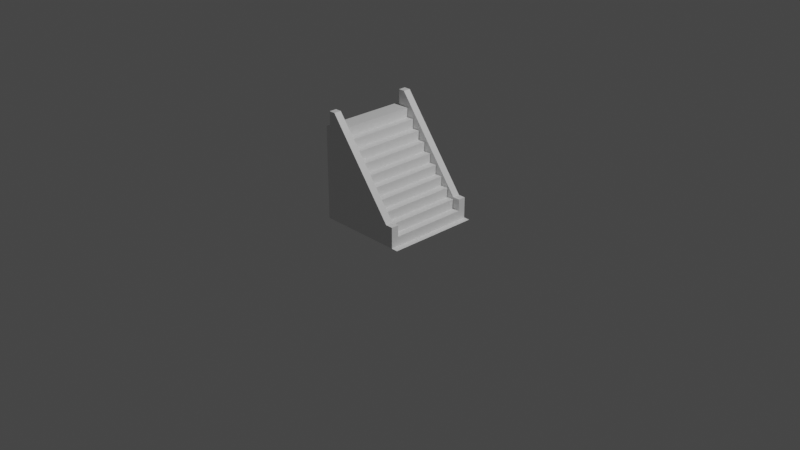 # Source: TopBorder.blend  (saved by Blender 2.91.10; exported with 4.5.12 LTS)
import bpy
from mathutils import Matrix  # noqa: F401  (used for matrix-valued properties, if any)

bpy.ops.wm.read_factory_settings(use_empty=True)
scene = bpy.context.scene
scene.name = 'Scene'

# ---- collections
col_collection = bpy.data.collections.new('Collection'); scene.collection.children.link(col_collection)

# ---- materials (node trees are filled in below, after node groups)
mat_material = bpy.data.materials.new('Material')
mat_material.alpha_threshold = 0.0
mat_material.use_transparent_shadow = False
mat_material.line_color = (0.0, 0.0, 0.0, 1.0)

# ---- material node trees
mat_material.use_nodes = True; mat_material.node_tree.nodes.clear()
_N = mat_material.node_tree.nodes; _L = mat_material.node_tree.links
n0 = _N.new('ShaderNodeOutputMaterial'); n0.name = 'Material Output'; n0.location = (300, 300)
n1 = _N.new('ShaderNodeBsdfPrincipled'); n1.name = 'Principled BSDF'; n1.location = (10, 300)
n1.distribution = 'GGX'
n1.subsurface_method = 'BURLEY'
n1.inputs[2].default_value = 0.4
n1.inputs[3].default_value = 1.45
n1.inputs[27].default_value = (0.0, 0.0, 0.0, 1.0)
n1.inputs[28].default_value = 1.0
_L.new(n1.outputs[0], n0.inputs[0])
n0.is_active_output = True

# ---- world
world_world = bpy.data.worlds.new('World'); scene.world = world_world
world_world.use_nodes = True; world_world.node_tree.nodes.clear()
_N = world_world.node_tree.nodes; _L = world_world.node_tree.links
n0 = _N.new('ShaderNodeOutputWorld'); n0.name = 'World Output'; n0.location = (300, 300)
n1 = _N.new('ShaderNodeBackground'); n1.name = 'Background'; n1.location = (10, 300)
n1.inputs[0].default_value = (0.05088, 0.05088, 0.05088, 1.0)
_L.new(n1.outputs[0], n0.inputs[0])
n0.is_active_output = True
world_world.color = (0.05088, 0.05088, 0.05088)
world_world.use_sun_shadow = False
world_world.sun_shadow_jitter_overblur = 0.0

# ---- cameras
cam_camera = bpy.data.cameras.new('Camera')
cam_camera.clip_end = 100.0
cam_camera.ortho_scale = 7.314

# ---- lights
light_light = bpy.data.lights.new('Light', 'POINT')
light_light.transmission_factor = 0.0
light_light.energy = 1000.0
light_light.shadow_soft_size = 0.1
light_light.shadow_maximum_resolution = 0.006
light_light.use_absolute_resolution = True

# ---- meshes
me_cube = bpy.data.meshes.new('Cube')
me_cube.from_pydata([(0.5, 0.0, -0.5), (0.5, -0.5, -0.5), (0.4302, 1.901e-07, -0.5), (-0.5, 0.0, -0.5), (0.4302, -0.5, -0.5), (-0.5, -0.5, -0.5), (0.3502, -0.5, -0.5), (0.4302, -0.42, -0.5), (0.3502, -0.42, -0.5), (0.4302, -0.5, -0.2755), (0.3502, -0.5, -0.2755), (0.4302, -0.42, -0.2755), (0.3502, -0.42, -0.2755), (-0.5, 0.0, 0.5), (-0.5, -0.5, 0.5), (0.3502, 0.0, -0.5), (0.4302, 1.901e-07, -0.4), (0.4302, -0.42, -0.4), (0.347, -0.42, -0.4), (0.347, 1.901e-07, -0.4), (0.347, 1.901e-07, -0.3), (0.347, -0.42, -0.3), (0.2638, 1.901e-07, -0.3), (0.2638, -0.42, -0.3), (0.2638, 1.901e-07, -0.2), (0.2638, -0.42, -0.2), (0.1806, 1.901e-07, -0.2), (0.1806, -0.42, -0.2), (0.1806, 1.901e-07, -0.1), (0.1806, -0.42, -0.1), (0.09742, 1.305e-07, -0.1), (0.09742, -0.42, -0.1), (0.09742, 1.305e-07, -2.173e-05), (0.09742, -0.42, -2.173e-05), (0.01422, 1.305e-07, -2.119e-05), (0.01422, -0.42, -2.119e-05), (0.01422, 1.305e-07, 0.09997), (0.01422, -0.42, 0.09997), (-0.06898, -0.42, 0.09997), (-0.06898, 1.305e-07, 0.09997), (-0.06898, 1.305e-07, 0.2), (-0.06898, -0.42, 0.2), (-0.1522, -0.42, 0.2), (-0.1522, 1.305e-07, 0.2), (-0.1522, 1.305e-07, 0.3), (-0.1522, -0.42, 0.3), (-0.2354, -0.42, 0.3), (-0.2354, 7.089e-08, 0.3), (-0.2354, 7.089e-08, 0.4), (-0.2354, -0.42, 0.4), (-0.3186, 7.089e-08, 0.4), (-0.3186, -0.42, 0.4), (-0.3186, 7.089e-08, 0.5), (-0.3186, -0.42, 0.5), (-0.4018, 7.089e-08, 0.5), (-0.4018, -0.42, 0.5), (-0.448, -0.5, -0.5), (-0.448, -0.42, -0.5), (-0.376, -0.5, 0.665), (-0.376, -0.42, 0.665), (-0.4463, -0.5, 0.665), (-0.4463, -0.42, 0.665), (-0.5, -0.4198, 0.5), (-0.4466, -0.5, 0.5), (-0.4466, -0.4198, 0.5)], [], [(0, 2, 4, 1), (5, 4, 2, 3), (6, 4, 7, 8), (10, 12, 11, 9), (4, 6, 10, 9), (12, 10, 58, 59), (7, 4, 9, 11), (8, 7, 11, 12), (5, 3, 13, 14), (8, 15, 19, 18), (18, 19, 16, 17), (2, 7, 17, 16), (7, 8, 18, 17), (15, 2, 16, 19), (23, 22, 20, 21), (19, 18, 21, 20), (27, 26, 24, 25), (22, 23, 25, 24), (31, 30, 28, 29), (26, 27, 29, 28), (35, 34, 32, 33), (30, 31, 33, 32), (38, 39, 36, 37), (34, 35, 37, 36), (42, 43, 40, 41), (39, 38, 41, 40), (46, 47, 44, 45), (43, 42, 45, 44), (51, 50, 48, 49), (47, 46, 49, 48), (55, 54, 52, 53), (50, 51, 53, 52), (58, 56, 60), (6, 8, 57, 56), (8, 12, 59, 57), (10, 6, 56, 58), (58, 59, 61, 60), (59, 61, 57), (54, 55, 62, 13), (14, 63, 64, 62), (14, 63, 56, 5), (61, 64, 63, 60)])
_uv = me_cube.uv_layers.new(name='UVMap')
_uv.uv.foreach_set('vector', [0.625, 0.5, 0.875, 0.5, 0.875, 0.75, 0.625, 0.75, 0.375, 0.0, 0.625, 0.0, 0.625, 0.25, 0.375, 0.25, 0.0, 0.0, 0.0, 0.0, 0.0, 0.0, 0.0, 0.0, 0.0, 0.0, 0.0, 0.0, 0.0, 0.0, 0.0, 0.0, 0.0, 0.0, 0.0, 0.0, 0.0, 0.0, 0.0, 0.0, 0.0, 0.0, 0.0, 0.0, 0.0, 0.0, 0.0, 0.0, 0.0, 0.0, 0.0, 0.0, 0.0, 0.0, 0.0, 0.0, 0.0, 0.0, 0.0, 0.0, 0.0, 0.0, 0.0, 0.0, 0.375, 0.0, 0.375, 0.25, 0.375, 0.25, 0.375, 0.0, 0.0, 0.0, 0.0, 0.0, 0.0, 0.0, 0.0, 0.0, 0.0, 0.0, 0.0, 0.0, 0.0, 0.0, 0.0, 0.0, 0.0, 0.0, 0.0, 0.0, 0.0, 0.0, 0.0, 0.0, 0.0, 0.0, 0.0, 0.0, 0.0, 0.0, 0.0, 0.0, 0.0, 0.0, 0.0, 0.0, 0.0, 0.0, 0.0, 0.0, 0.0, 0.0, 0.0, 0.0, 0.0, 0.0, 0.0, 0.0, 0.0, 0.0, 0.0, 0.0, 0.0, 0.0, 0.0, 0.0, 0.0, 0.0, 0.0, 0.0, 0.0, 0.0, 0.0, 0.0, 0.0, 0.0, 0.0, 0.0, 0.0, 0.0, 0.0, 0.0, 0.0, 0.0, 0.0, 0.0, 0.0, 0.0, 0.0, 0.0, 0.0, 0.0, 0.0, 0.0, 0.0, 0.0, 0.0, 0.0, 0.0, 0.0, 0.0, 0.0, 0.0, 0.0, 0.0, 0.0, 0.0, 0.0, 0.0, 0.0, 0.0, 0.0, 0.0, 0.0, 0.0, 0.0, 0.0, 0.0, 0.0, 0.0, 0.0, 0.0, 0.0, 0.0, 0.0, 0.0, 0.0, 0.0, 0.0, 0.0, 0.0, 0.0, 0.0, 0.0, 0.0, 0.0, 0.0, 0.0, 0.0, 0.0, 0.0, 0.0, 0.0, 0.0, 0.0, 0.0, 0.0, 0.0, 0.0, 0.0, 0.0, 0.0, 0.0, 0.0, 0.0, 0.0, 0.0, 0.0, 0.0, 0.0, 0.0, 0.0, 0.0, 0.0, 0.0, 0.0, 0.0, 0.0, 0.0, 0.0, 0.0, 0.0, 0.0, 0.0, 0.0, 0.0, 0.0, 0.0, 0.0, 0.0, 0.0, 0.0, 0.0, 0.0, 0.0, 0.0, 0.0, 0.0, 0.0, 0.0, 0.0, 0.0, 0.0, 0.0, 0.0, 0.0, 0.0, 0.0, 0.0, 0.0, 0.0, 0.0, 0.0, 0.0, 0.0, 0.0, 0.0, 0.0, 0.0, 0.0, 0.0, 0.0, 0.0, 0.0, 0.0, 0.0, 0.0, 0.0, 0.0, 0.0, 0.0, 0.0, 0.0, 0.0, 0.0, 0.0, 0.0, 0.0, 0.0, 0.0, 0.0, 0.0, 0.0, 0.0, 0.0, 0.0, 0.0, 0.0, 0.0, 0.0, 0.0, 0.0, 0.0, 0.0, 0.0, 0.0, 0.0, 0.0, 0.0, 0.0, 0.0, 0.0, 0.0, 0.0, 0.0, 0.0, 0.0, 0.0, 0.0, 0.0, 0.375, 0.0, 0.0, 0.0, 0.0, 0.0, 0.0, 0.0, 0.0, 0.0])
me_cube.materials.append(mat_material)
me_cube.use_remesh_preserve_volume = False
me_cube.use_remesh_preserve_attributes = False
me_cube.use_mirror_vertex_groups = False
me_cube.update()

# ---- objects
ob_cube = bpy.data.objects.new('Cube', me_cube)
ob_light = bpy.data.objects.new('Light', light_light)
ob_camera = bpy.data.objects.new('Camera', cam_camera)

# ---- transforms, parenting, visibility, modifiers, constraints
ob_cube.location = (0.0, 0.0, 0.5)
ob_cube.lock_rotations_4d = False
ob_cube.empty_display_type = 'ARROWS'
ob_cube.lineart.crease_threshold = 0.0
_m = ob_cube.modifiers.new('Mirror', 'MIRROR')
_m.use_axis = (False, True, False)
ob_light.location = (4.076, 1.005, 5.904)
ob_light.rotation_euler = (0.6503, 0.05522, 1.866)
ob_light.lock_rotations_4d = False
ob_light.empty_display_type = 'ARROWS'
ob_light.color = (0.0, 0.0, 0.0, 0.0)
ob_light.lineart.crease_threshold = 0.0
ob_camera.location = (7.359, -6.926, 4.958)
ob_camera.rotation_euler = (1.109, 0.0, 0.8149)
ob_camera.lock_rotations_4d = False
ob_camera.empty_display_type = 'ARROWS'
ob_camera.color = (0.0, 0.0, 0.0, 0.0)
ob_camera.display_type = 'WIRE'
ob_camera.lineart.crease_threshold = 0.0

# ---- collection membership
col_collection.objects.link(ob_cube)
col_collection.objects.link(ob_light)
col_collection.objects.link(ob_camera)

# ---- scene / render settings (as saved in the file)
scene.camera = ob_camera
scene.frame_start = 1; scene.frame_end = 250; scene.frame_set(1)
scene.render.engine = 'BLENDER_EEVEE_NEXT'
scene.cycles.use_denoising = False
scene.cycles.samples = 128
scene.cycles.sampling_pattern = 'TABULATED_SOBOL'
scene.cycles.use_adaptive_sampling = False
scene.cycles.use_light_tree = False
scene.view_settings.view_transform = 'Filmic'
bpy.context.view_layer.update()
